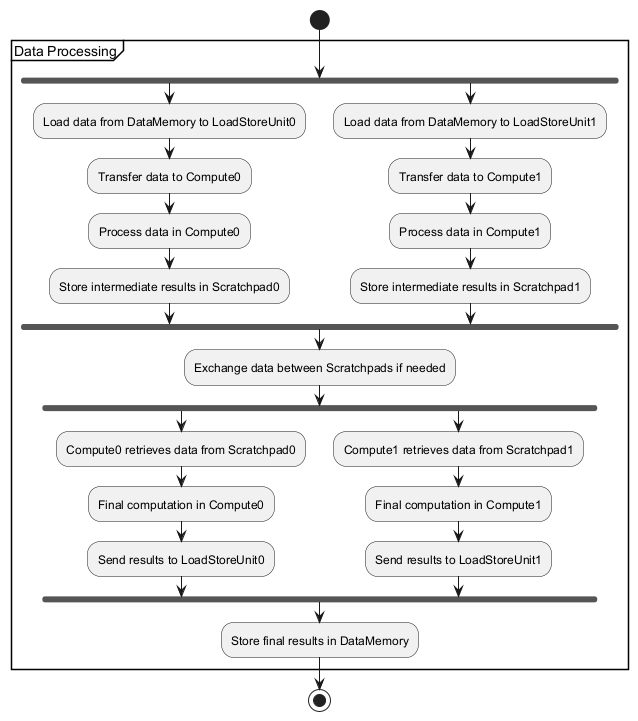

The diagram above was rendered by PlantUML. Its source (embedded in the PNG):
@startuml
start
partition "Data Processing" {
  fork
    :Load data from DataMemory to LoadStoreUnit0;
    :Transfer data to Compute0;
    :Process data in Compute0;
    :Store intermediate results in Scratchpad0;
  fork again
    :Load data from DataMemory to LoadStoreUnit1;
    :Transfer data to Compute1;
    :Process data in Compute1;
    :Store intermediate results in Scratchpad1;
  end fork
  
  :Exchange data between Scratchpads if needed;
  
  fork
    :Compute0 retrieves data from Scratchpad0;
    :Final computation in Compute0;
    :Send results to LoadStoreUnit0;
  fork again
    :Compute1 retrieves data from Scratchpad1;
    :Final computation in Compute1;
    :Send results to LoadStoreUnit1;
  end fork
  
  :Store final results in DataMemory;
}
stop
@enduml